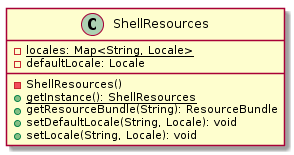

The diagram above was rendered by PlantUML. Its source (embedded in the PNG):
@startuml

    class ShellResources {
        {static} -locales: Map<String, Locale>
        -defaultLocale: Locale
        -ShellResources()
        {static} +getInstance(): ShellResources
        +getResourceBundle(String): ResourceBundle
        +setDefaultLocale(String, Locale): void
        +setLocale(String, Locale): void
    }

@enduml